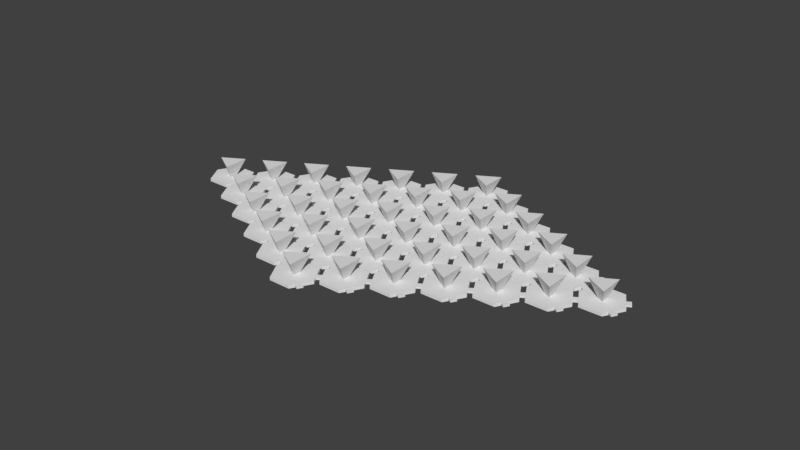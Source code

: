 # Source: hexagonWithFootField_Connected_smaller.blend  (saved by Blender 2.78.0; exported with 4.5.12 LTS)
import bpy
from mathutils import Matrix  # noqa: F401  (used for matrix-valued properties, if any)

bpy.ops.wm.read_factory_settings(use_empty=True)
scene = bpy.context.scene
scene.name = 'Scene'

# ---- collections
col_collection_1 = bpy.data.collections.new('Collection 1'); scene.collection.children.link(col_collection_1)

# ---- world
world_world = bpy.data.worlds.new('World'); scene.world = world_world
world_world.color = (0.05088, 0.05088, 0.05088)
world_world.use_sun_shadow = False
world_world.sun_shadow_jitter_overblur = 0.0
world_world.cycles.sampling_method = 'MANUAL'

# ---- meshes
me_circle = bpy.data.meshes.new('Circle')
me_circle.from_pydata([(2.447, 7.947, 5.945), (2.447, 7.947, 5.345), (1.447, 6.215, 5.945), (1.447, 6.215, 5.345), (4.179, 6.947, 5.945), (4.179, 6.947, 5.345), (3.179, 5.215, 5.945), (3.179, 5.215, 5.345), (0.0, 5.0, 0.0), (-4.33, -2.5, 0.0), (4.33, -2.5, 0.0), (6.888e-08, 1.5, 5.333), (-1.299, -0.75, 5.333), (1.299, -0.75, 5.333), (-0.6495, 0.375, 5.333), (3.073e-07, -0.75, 5.333), (0.6495, 0.375, 5.333), (-6.495, 3.75, 5.333), (-5.033e-07, 7.5, 5.333), (1.166e-06, -7.5, 5.333), (-6.495, -3.75, 5.333), (6.495, 3.75, 5.333), (6.495, -3.75, 5.333), (-6.495, 3.75, 6.333), (-5.033e-07, 7.5, 6.333), (1.166e-06, -7.5, 6.333), (-6.495, -3.75, 6.333), (6.495, 3.75, 6.333), (6.495, -3.75, 6.333), (6.053, 1.97, 5.945), (6.053, 1.97, 5.345), (6.053, -0.02987, 5.945), (6.053, -0.02987, 5.345), (8.053, 1.97, 5.945), (8.053, 1.97, 5.345), (8.053, -0.02987, 5.945), (8.053, -0.02987, 5.345)], [], [(0, 1, 3, 2), (2, 3, 7, 6), (6, 7, 5, 4), (4, 5, 1, 0), (2, 6, 4, 0), (7, 3, 1, 5), (8, 11, 16, 13, 10), (10, 13, 15, 12, 9), (9, 12, 14, 11, 8), (9, 8, 10), (14, 12, 20, 17), (12, 15, 19, 20), (16, 11, 18, 21), (11, 14, 17, 18), (13, 16, 21, 22), (15, 13, 22, 19), (21, 18, 24, 27), (26, 25, 23), (19, 22, 28, 25), (17, 20, 26, 23), (18, 17, 23, 24), (20, 19, 25, 26), (23, 27, 24), (23, 25, 27), (25, 28, 27), (22, 21, 27, 28), (29, 30, 32, 31), (31, 32, 36, 35), (35, 36, 34, 33), (33, 34, 30, 29), (31, 35, 33, 29), (36, 32, 30, 34)])
me_circle.use_remesh_preserve_volume = False
me_circle.use_remesh_preserve_attributes = False
me_circle.use_mirror_vertex_groups = False
me_circle.update()

# ---- objects
ob_circle = bpy.data.objects.new('Circle', me_circle)

# ---- transforms, parenting, visibility, modifiers, constraints
ob_circle.location = (0.0, 0.0, 6.417)
ob_circle.rotation_euler = (-3.142, -0.0, 0.5236)
ob_circle.lineart.crease_threshold = 0.0
_m = ob_circle.modifiers.new('Array', 'ARRAY')
_m.count = 7
_m.constant_offset_displace = (0.0, 0.0, 0.0)
_m = ob_circle.modifiers.new('Array.001', 'ARRAY')
_m.count = 6
_m.constant_offset_displace = (0.0, 0.0, 0.0)
_m.relative_offset_displace = (0.075, 0.8, 0.0)
_m = ob_circle.modifiers.new('Triangulate', 'TRIANGULATE')

# ---- collection membership
col_collection_1.objects.link(ob_circle)

# ---- scene / render settings (as saved in the file)
scene.frame_start = 1; scene.frame_end = 250; scene.frame_set(0)
scene.render.engine = 'BLENDER_EEVEE_NEXT'
scene.render.resolution_percentage = 50
scene.render.dither_intensity = 0.0
scene.cycles.use_denoising = False
scene.cycles.samples = 128
scene.cycles.sampling_pattern = 'TABULATED_SOBOL'
scene.cycles.light_sampling_threshold = 0.0
scene.cycles.use_adaptive_sampling = False
scene.cycles.use_light_tree = False
scene.cycles.blur_glossy = 0.0
scene.cycles.sample_clamp_indirect = 0.0
scene.view_settings.view_transform = 'Standard'
bpy.context.view_layer.update()

# ---- added for rendering (the .blend has no active camera and no usable light): camera, sun
cam_auto = bpy.data.cameras.new('AutoCamera')
cam_auto.lens = 50.0
cam_auto.sensor_width = 36.0
cam_auto.clip_end = 3419.29
ob_auto_camera = bpy.data.objects.new('AutoCamera', cam_auto)
scene.collection.objects.link(ob_auto_camera)
ob_auto_camera.location = (265.397, -228.989, 159.116)
ob_auto_camera.rotation_euler = (1.09748, -7.21219e-08, 0.694738)
scene.camera = ob_auto_camera
light_auto_sun = bpy.data.lights.new('AutoSun', 'SUN')
light_auto_sun.energy = 3.0
light_auto_sun.angle = 0.0523599
ob_auto_sun = bpy.data.objects.new('AutoSun', light_auto_sun)
scene.collection.objects.link(ob_auto_sun)
ob_auto_sun.rotation_euler = (0.872665, 0.174533, 0.523599)
bpy.context.view_layer.update()
